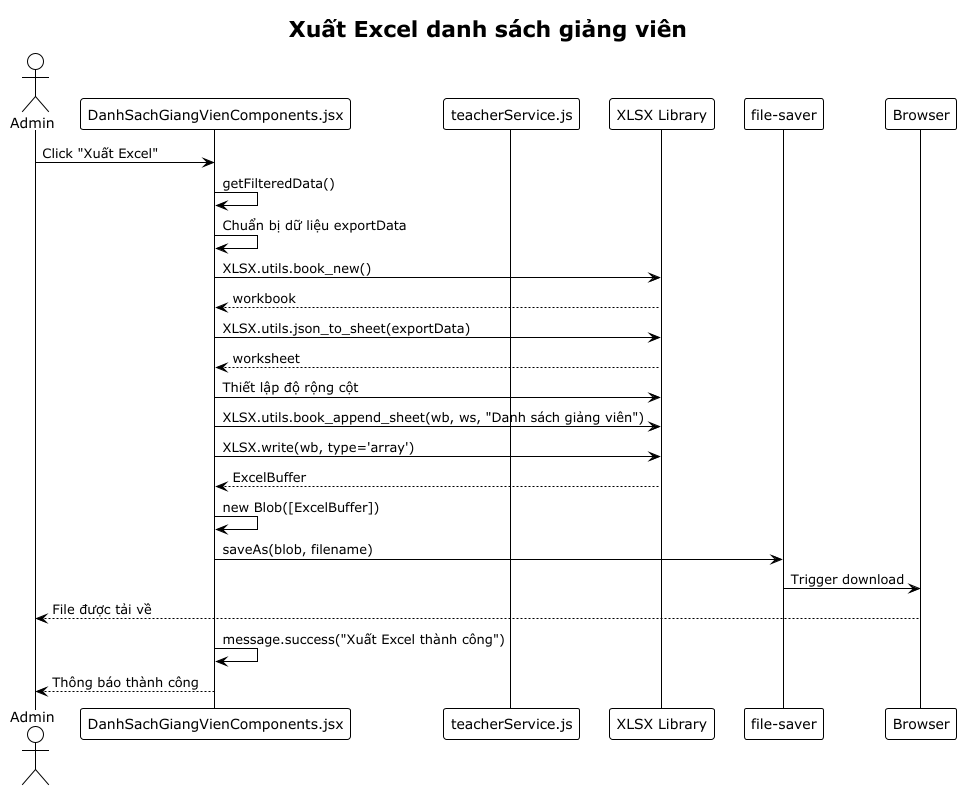

The diagram above was rendered by PlantUML. Its source (embedded in the PNG):
@startuml
!theme plain
title Xuất Excel danh sách giảng viên

actor "Admin" as admin
participant "DanhSachGiangVienComponents.jsx" as component
participant "teacherService.js" as teacherService
participant "XLSX Library" as xlsx
participant "file-saver" as fileSaver
participant "Browser" as browser

admin -> component: Click "Xuất Excel"
component -> component: getFilteredData()
component -> component: Chuẩn bị dữ liệu exportData
component -> xlsx: XLSX.utils.book_new()
xlsx --> component: workbook
component -> xlsx: XLSX.utils.json_to_sheet(exportData)
xlsx --> component: worksheet
component -> xlsx: Thiết lập độ rộng cột
component -> xlsx: XLSX.utils.book_append_sheet(wb, ws, "Danh sách giảng viên")
component -> xlsx: XLSX.write(wb, type='array')
xlsx --> component: ExcelBuffer
component -> component: new Blob([ExcelBuffer])
component -> fileSaver: saveAs(blob, filename)
fileSaver -> browser: Trigger download
browser --> admin: File được tải về
component -> component: message.success("Xuất Excel thành công")
component --> admin: Thông báo thành công
@enduml